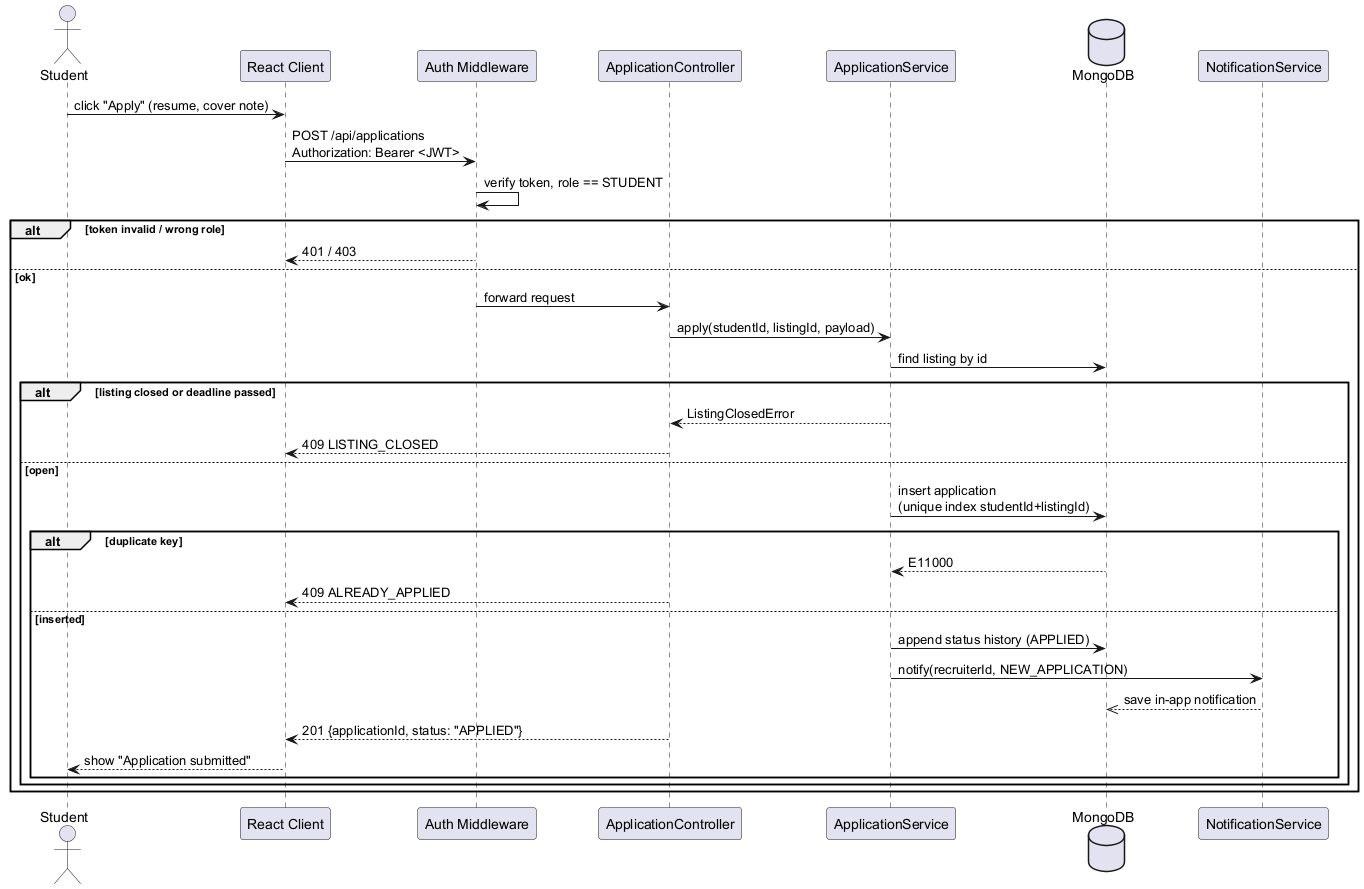

The diagram above was rendered by PlantUML. Its source (embedded in the PNG):
@startuml seq_apply
actor Student
participant "React Client" as C
participant "Auth Middleware" as MW
participant "ApplicationController" as AC
participant "ApplicationService" as AS
database MongoDB as DB
participant "NotificationService" as NS
Student -> C : click "Apply" (resume, cover note)
C -> MW : POST /api/applications\nAuthorization: Bearer <JWT>
MW -> MW : verify token, role == STUDENT
alt token invalid / wrong role
  MW --> C : 401 / 403
else ok
  MW -> AC : forward request
  AC -> AS : apply(studentId, listingId, payload)
  AS -> DB : find listing by id
  alt listing closed or deadline passed
    AS --> AC : ListingClosedError
    AC --> C : 409 LISTING_CLOSED
  else open
    AS -> DB : insert application\n(unique index studentId+listingId)
    alt duplicate key
      DB --> AS : E11000
      AC --> C : 409 ALREADY_APPLIED
    else inserted
      AS -> DB : append status history (APPLIED)
      AS -> NS : notify(recruiterId, NEW_APPLICATION)
      NS -->> DB : save in-app notification
      AC --> C : 201 {applicationId, status: "APPLIED"}
      C --> Student : show "Application submitted"
    end
  end
end
@enduml